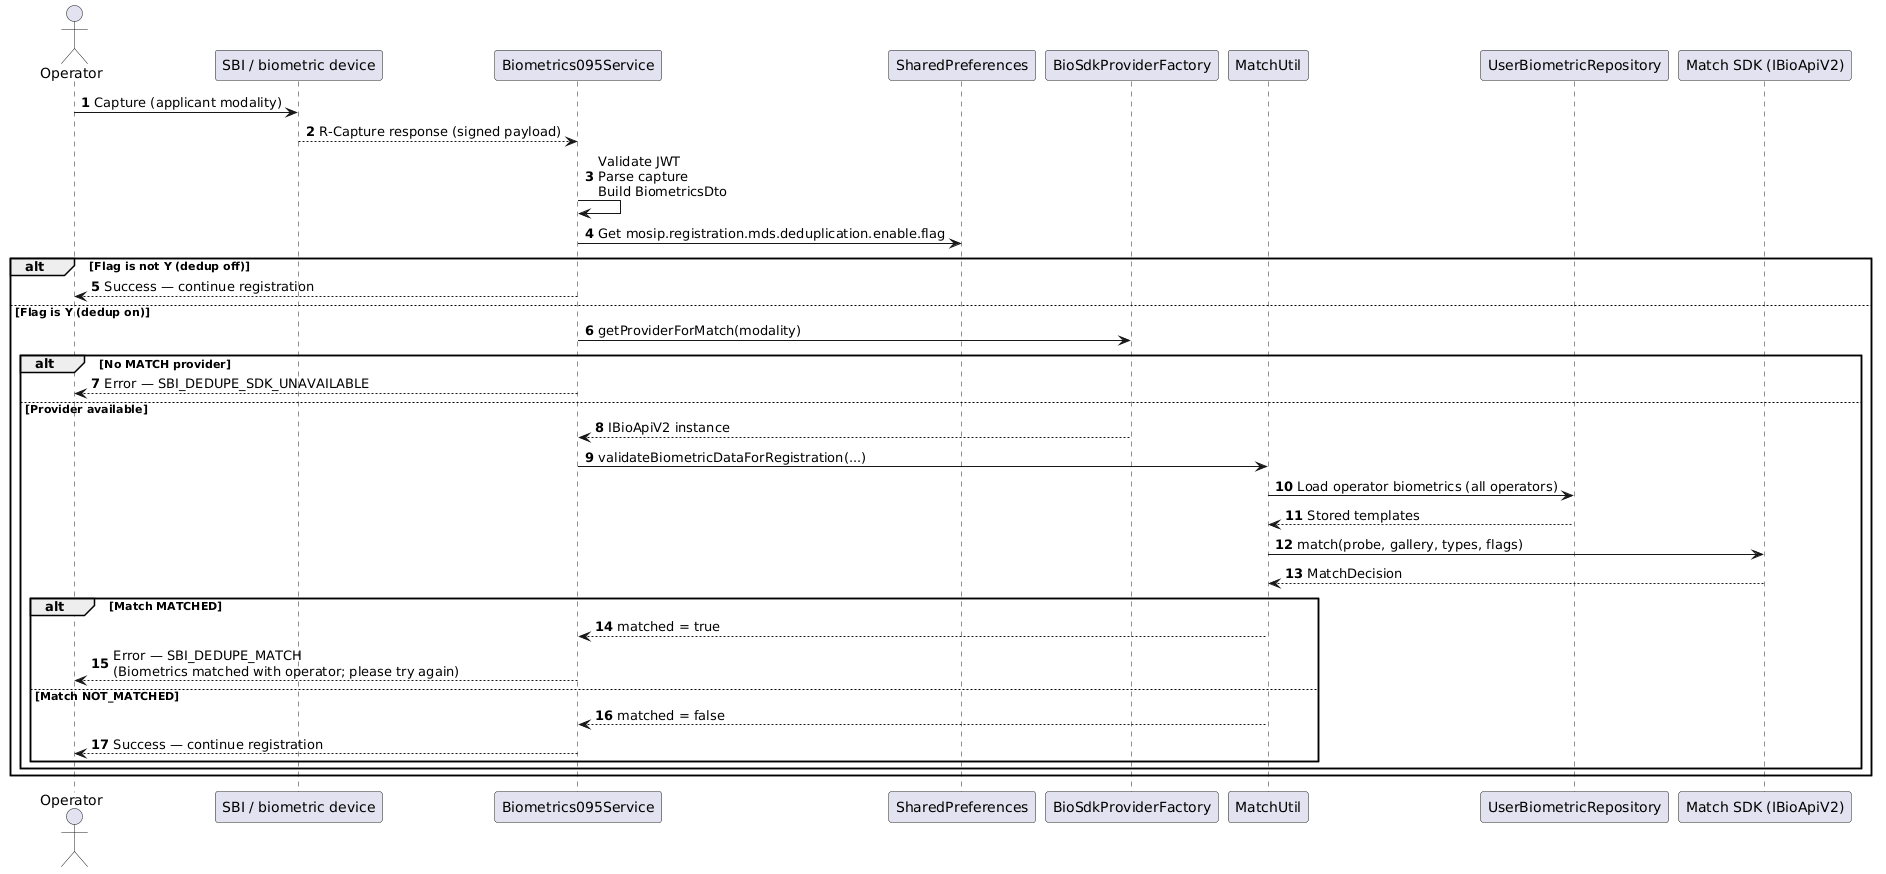

The diagram above was rendered by PlantUML. Its source (embedded in the PNG):
@startuml
autonumber

actor Operator as Op
participant "SBI / biometric device" as SBI
participant Biometrics095Service as Bio
participant SharedPreferences as SP
participant BioSdkProviderFactory as Fact
participant MatchUtil as MU
participant UserBiometricRepository as Repo
participant "Match SDK (IBioApiV2)" as SDK

Op -> SBI : Capture (applicant modality)
SBI --> Bio : R-Capture response (signed payload)

Bio -> Bio : Validate JWT\nParse capture\nBuild BiometricsDto

Bio -> SP : Get mosip.registration.mds.deduplication.enable.flag

alt Flag is not Y (dedup off)
    Bio --> Op : Success — continue registration
else Flag is Y (dedup on)

    Bio -> Fact : getProviderForMatch(modality)

    alt No MATCH provider
        Bio --> Op : Error — SBI_DEDUPE_SDK_UNAVAILABLE
    else Provider available

        Fact --> Bio : IBioApiV2 instance

        Bio -> MU : validateBiometricDataForRegistration(...)
        MU -> Repo : Load operator biometrics (all operators)
        Repo --> MU : Stored templates

        MU -> SDK : match(probe, gallery, types, flags)
        SDK --> MU : MatchDecision

        alt Match MATCHED
            MU --> Bio : matched = true
            Bio --> Op : Error — SBI_DEDUPE_MATCH\n(Biometrics matched with operator; please try again)
        else Match NOT_MATCHED
            MU --> Bio : matched = false
            Bio --> Op : Success — continue registration
        end
    end
end
@enduml